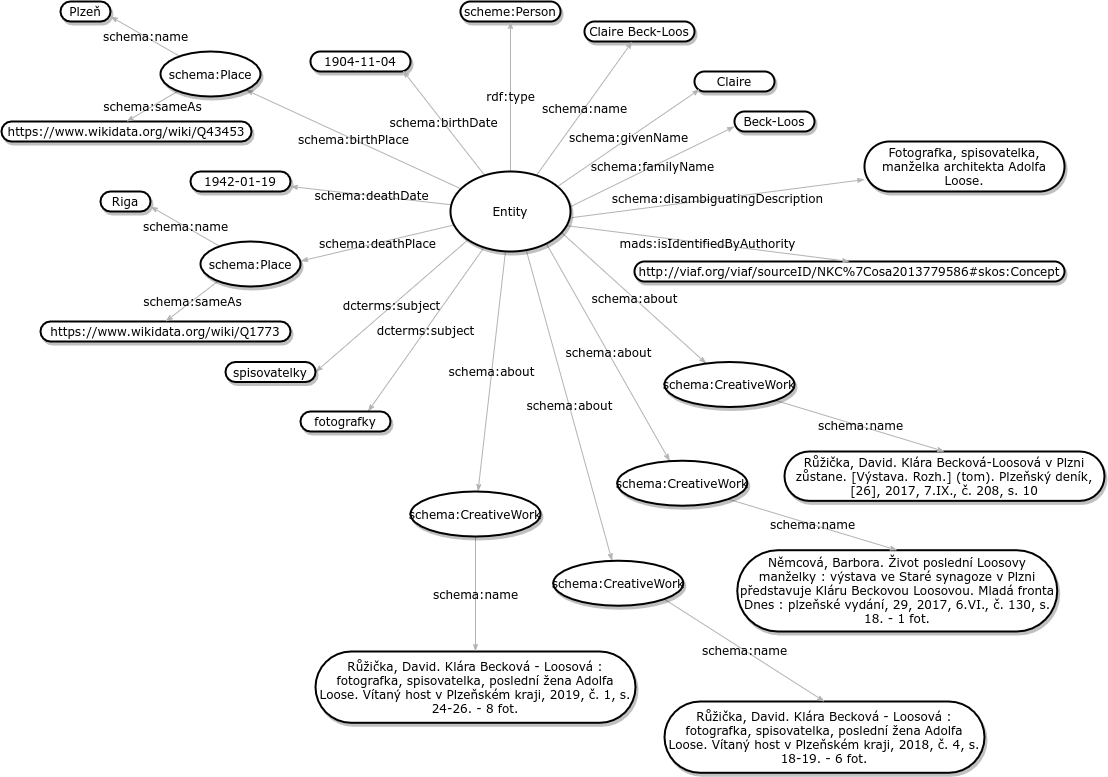

The diagram above was exported from draw.io. Its source (the exported page's mxGraphModel, read from the mxfile embedded in the PNG):
<mxGraphModel dx="1129" dy="688" grid="1" gridSize="10" guides="1" tooltips="1" connect="1" arrows="1" fold="1" page="1" pageScale="1" pageWidth="1169" pageHeight="827" background="#ffffff" math="0" shadow="0">
  <root>
    <mxCell id="0" />
    <mxCell id="1" parent="0" />
    <mxCell id="7_c8krMUsjnHkGN3nFv1-10" value="scheme:Person" style="whiteSpace=wrap;html=1;rounded=1;shadow=1;comic=0;labelBackgroundColor=none;strokeWidth=2;fontFamily=Verdana;fontSize=12;align=center;arcSize=50;" parent="1" vertex="1">
      <mxGeometry x="496" y="20" width="100" height="20" as="geometry" />
    </mxCell>
    <mxCell id="7_c8krMUsjnHkGN3nFv1-11" value="rdf:type" style="edgeStyle=none;rounded=1;html=1;labelBackgroundColor=none;startArrow=none;startFill=0;startSize=5;endArrow=classicThin;endFill=1;endSize=5;jettySize=auto;orthogonalLoop=1;strokeColor=#B3B3B3;strokeWidth=1;fontFamily=Verdana;fontSize=12;exitX=0.5;exitY=0;exitDx=0;exitDy=0;" parent="1" source="7_c8krMUsjnHkGN3nFv1-6" target="7_c8krMUsjnHkGN3nFv1-10" edge="1">
      <mxGeometry relative="1" as="geometry">
        <mxPoint x="536" y="190" as="sourcePoint" />
      </mxGeometry>
    </mxCell>
    <mxCell id="7_c8krMUsjnHkGN3nFv1-12" value="1942-01-19" style="whiteSpace=wrap;html=1;rounded=1;shadow=1;comic=0;labelBackgroundColor=none;strokeWidth=2;fontFamily=Verdana;fontSize=12;align=center;arcSize=50;direction=west;" parent="1" vertex="1">
      <mxGeometry x="226" y="190" width="100" height="20" as="geometry" />
    </mxCell>
    <mxCell id="7_c8krMUsjnHkGN3nFv1-13" value="schema:deathDate" style="edgeStyle=none;rounded=1;html=1;labelBackgroundColor=none;startArrow=none;startFill=0;startSize=5;endArrow=classicThin;endFill=1;endSize=5;jettySize=auto;orthogonalLoop=1;strokeColor=#B3B3B3;strokeWidth=1;fontFamily=Verdana;fontSize=12;entryX=0;entryY=0.25;entryDx=0;entryDy=0;" parent="1" source="7_c8krMUsjnHkGN3nFv1-6" target="7_c8krMUsjnHkGN3nFv1-12" edge="1">
      <mxGeometry relative="1" as="geometry">
        <mxPoint x="356" y="290" as="sourcePoint" />
      </mxGeometry>
    </mxCell>
    <mxCell id="7_c8krMUsjnHkGN3nFv1-14" value="Claire Beck-Loos" style="whiteSpace=wrap;html=1;rounded=1;shadow=1;comic=0;labelBackgroundColor=none;strokeWidth=2;fontFamily=Verdana;fontSize=12;align=center;arcSize=50;" parent="1" vertex="1">
      <mxGeometry x="620" y="40" width="110" height="20" as="geometry" />
    </mxCell>
    <mxCell id="7_c8krMUsjnHkGN3nFv1-15" value="schema:name" style="edgeStyle=none;rounded=1;html=1;labelBackgroundColor=none;startArrow=none;startFill=0;startSize=5;endArrow=classicThin;endFill=1;endSize=5;jettySize=auto;orthogonalLoop=1;strokeColor=#B3B3B3;strokeWidth=1;fontFamily=Verdana;fontSize=12" parent="1" source="7_c8krMUsjnHkGN3nFv1-6" target="7_c8krMUsjnHkGN3nFv1-14" edge="1">
      <mxGeometry relative="1" as="geometry">
        <mxPoint x="424.9736659610103" y="572.0526680779794" as="sourcePoint" />
      </mxGeometry>
    </mxCell>
    <mxCell id="7_c8krMUsjnHkGN3nFv1-16" value="Beck-Loos" style="whiteSpace=wrap;html=1;rounded=1;shadow=1;comic=0;labelBackgroundColor=none;strokeWidth=2;fontFamily=Verdana;fontSize=12;align=center;arcSize=50;" parent="1" vertex="1">
      <mxGeometry x="770" y="130" width="80" height="20" as="geometry" />
    </mxCell>
    <mxCell id="7_c8krMUsjnHkGN3nFv1-17" value="schema:familyName" style="edgeStyle=none;rounded=1;html=1;labelBackgroundColor=none;startArrow=none;startFill=0;startSize=5;endArrow=classicThin;endFill=1;endSize=5;jettySize=auto;orthogonalLoop=1;strokeColor=#B3B3B3;strokeWidth=1;fontFamily=Verdana;fontSize=12;exitX=1.006;exitY=0.435;exitDx=0;exitDy=0;exitPerimeter=0;entryX=0;entryY=0.75;entryDx=0;entryDy=0;" parent="1" source="7_c8krMUsjnHkGN3nFv1-6" target="7_c8krMUsjnHkGN3nFv1-16" edge="1">
      <mxGeometry relative="1" as="geometry">
        <mxPoint x="604.9736659610103" y="572.0526680779794" as="sourcePoint" />
      </mxGeometry>
    </mxCell>
    <mxCell id="7_c8krMUsjnHkGN3nFv1-18" value="Claire" style="whiteSpace=wrap;html=1;rounded=1;shadow=1;comic=0;labelBackgroundColor=none;strokeWidth=2;fontFamily=Verdana;fontSize=12;align=center;arcSize=50;" parent="1" vertex="1">
      <mxGeometry x="730" y="90" width="80" height="20" as="geometry" />
    </mxCell>
    <mxCell id="7_c8krMUsjnHkGN3nFv1-19" value="schema:givenName" style="edgeStyle=none;rounded=1;html=1;labelBackgroundColor=none;startArrow=none;startFill=0;startSize=5;endArrow=classicThin;endFill=1;endSize=5;jettySize=auto;orthogonalLoop=1;strokeColor=#B3B3B3;strokeWidth=1;fontFamily=Verdana;fontSize=12;entryX=0.065;entryY=0.893;entryDx=0;entryDy=0;entryPerimeter=0;exitX=0.894;exitY=0.185;exitDx=0;exitDy=0;exitPerimeter=0;" parent="1" source="7_c8krMUsjnHkGN3nFv1-6" target="7_c8krMUsjnHkGN3nFv1-18" edge="1">
      <mxGeometry relative="1" as="geometry">
        <mxPoint x="754.9736659610103" y="572.0526680779794" as="sourcePoint" />
      </mxGeometry>
    </mxCell>
    <mxCell id="7_c8krMUsjnHkGN3nFv1-20" value="1904-11-04" style="whiteSpace=wrap;html=1;rounded=1;shadow=1;comic=0;labelBackgroundColor=none;strokeWidth=2;fontFamily=Verdana;fontSize=12;align=center;arcSize=50;" parent="1" vertex="1">
      <mxGeometry x="346" y="70" width="100" height="20" as="geometry" />
    </mxCell>
    <mxCell id="7_c8krMUsjnHkGN3nFv1-21" value="schema:birthDate" style="edgeStyle=none;rounded=1;html=1;labelBackgroundColor=none;startArrow=none;startFill=0;startSize=5;endArrow=classicThin;endFill=1;endSize=5;jettySize=auto;orthogonalLoop=1;strokeColor=#B3B3B3;strokeWidth=1;fontFamily=Verdana;fontSize=12;entryX=0.923;entryY=0.95;entryDx=0;entryDy=0;exitX=0.285;exitY=0.048;exitDx=0;exitDy=0;exitPerimeter=0;entryPerimeter=0;" parent="1" source="7_c8krMUsjnHkGN3nFv1-6" target="7_c8krMUsjnHkGN3nFv1-20" edge="1">
      <mxGeometry relative="1" as="geometry">
        <mxPoint x="446" y="180" as="sourcePoint" />
      </mxGeometry>
    </mxCell>
    <mxCell id="7_c8krMUsjnHkGN3nFv1-25" value="schema:deathPlace" style="edgeStyle=none;rounded=1;html=1;labelBackgroundColor=none;startArrow=none;startFill=0;startSize=5;endArrow=classicThin;endFill=1;endSize=5;jettySize=auto;orthogonalLoop=1;strokeColor=#B3B3B3;strokeWidth=1;fontFamily=Verdana;fontSize=12;entryX=1.002;entryY=0.435;entryDx=0;entryDy=0;exitX=0.031;exitY=0.668;exitDx=0;exitDy=0;exitPerimeter=0;entryPerimeter=0;" parent="1" source="7_c8krMUsjnHkGN3nFv1-6" target="7_c8krMUsjnHkGN3nFv1-41" edge="1">
      <mxGeometry relative="1" as="geometry">
        <mxPoint x="436" y="450" as="sourcePoint" />
        <mxPoint x="336" y="280" as="targetPoint" />
      </mxGeometry>
    </mxCell>
    <mxCell id="7_c8krMUsjnHkGN3nFv1-27" value="schema:birthPlace" style="edgeStyle=none;rounded=1;html=1;labelBackgroundColor=none;startArrow=none;startFill=0;startSize=5;endArrow=classicThin;endFill=1;endSize=5;jettySize=auto;orthogonalLoop=1;strokeColor=#B3B3B3;strokeWidth=1;fontFamily=Verdana;fontSize=12;entryX=1;entryY=1;entryDx=0;entryDy=0;" parent="1" source="7_c8krMUsjnHkGN3nFv1-6" target="7_c8krMUsjnHkGN3nFv1-34" edge="1">
      <mxGeometry relative="1" as="geometry">
        <mxPoint x="406" y="250" as="sourcePoint" />
        <mxPoint x="346" y="135" as="targetPoint" />
      </mxGeometry>
    </mxCell>
    <mxCell id="7_c8krMUsjnHkGN3nFv1-28" value="http://viaf.org/viaf/sourceID/NKC%7Cosa2013779586#skos:Concept" style="whiteSpace=wrap;html=1;rounded=1;shadow=1;comic=0;labelBackgroundColor=none;strokeWidth=2;fontFamily=Verdana;fontSize=12;align=center;arcSize=50;" parent="1" vertex="1">
      <mxGeometry x="670" y="280" width="430" height="20" as="geometry" />
    </mxCell>
    <mxCell id="7_c8krMUsjnHkGN3nFv1-29" value="mads:isIdentifiedByAuthority" style="edgeStyle=none;rounded=1;html=1;labelBackgroundColor=none;startArrow=none;startFill=0;startSize=5;endArrow=classicThin;endFill=1;endSize=5;jettySize=auto;orthogonalLoop=1;strokeColor=#B3B3B3;strokeWidth=1;fontFamily=Verdana;fontSize=12;entryX=0.5;entryY=0;entryDx=0;entryDy=0;exitX=0.967;exitY=0.677;exitDx=0;exitDy=0;exitPerimeter=0;" parent="1" source="7_c8krMUsjnHkGN3nFv1-6" target="7_c8krMUsjnHkGN3nFv1-28" edge="1">
      <mxGeometry relative="1" as="geometry">
        <mxPoint x="600" y="300" as="sourcePoint" />
      </mxGeometry>
    </mxCell>
    <mxCell id="7_c8krMUsjnHkGN3nFv1-31" value="schema:disambiguatingDescription" style="edgeStyle=none;rounded=1;html=1;labelBackgroundColor=none;startArrow=none;startFill=0;startSize=5;endArrow=classicThin;endFill=1;endSize=5;jettySize=auto;orthogonalLoop=1;strokeColor=#B3B3B3;strokeWidth=1;fontFamily=Verdana;fontSize=12;exitX=1.01;exitY=0.577;exitDx=0;exitDy=0;exitPerimeter=0;" parent="1" source="7_c8krMUsjnHkGN3nFv1-6" target="7_c8krMUsjnHkGN3nFv1-30" edge="1">
      <mxGeometry relative="1" as="geometry">
        <mxPoint x="764.9736659610103" y="82.05266807797943" as="sourcePoint" />
      </mxGeometry>
    </mxCell>
    <mxCell id="7_c8krMUsjnHkGN3nFv1-36" value="Plzeň" style="whiteSpace=wrap;html=1;rounded=1;shadow=1;comic=0;labelBackgroundColor=none;strokeWidth=2;fontFamily=Verdana;fontSize=12;align=center;arcSize=50;direction=west;" parent="1" vertex="1">
      <mxGeometry x="96" y="20" width="50" height="20" as="geometry" />
    </mxCell>
    <mxCell id="7_c8krMUsjnHkGN3nFv1-37" value="schema:name" style="edgeStyle=none;rounded=1;html=1;labelBackgroundColor=none;startArrow=none;startFill=0;startSize=5;endArrow=classicThin;endFill=1;endSize=5;jettySize=auto;orthogonalLoop=1;strokeColor=#B3B3B3;strokeWidth=1;fontFamily=Verdana;fontSize=12;entryX=0;entryY=0.25;entryDx=0;entryDy=0;" parent="1" source="7_c8krMUsjnHkGN3nFv1-34" target="7_c8krMUsjnHkGN3nFv1-36" edge="1">
      <mxGeometry relative="1" as="geometry">
        <mxPoint x="365.9951673272457" y="390.0030618063196" as="sourcePoint" />
      </mxGeometry>
    </mxCell>
    <mxCell id="7_c8krMUsjnHkGN3nFv1-38" value="https://www.wikidata.org/wiki/Q43453" style="whiteSpace=wrap;html=1;rounded=1;shadow=1;comic=0;labelBackgroundColor=none;strokeWidth=2;fontFamily=Verdana;fontSize=12;align=center;arcSize=50;direction=west;" parent="1" vertex="1">
      <mxGeometry x="37" y="140" width="250" height="20" as="geometry" />
    </mxCell>
    <mxCell id="7_c8krMUsjnHkGN3nFv1-39" value="schema:sameAs" style="edgeStyle=none;rounded=1;html=1;labelBackgroundColor=none;startArrow=none;startFill=0;startSize=5;endArrow=classicThin;endFill=1;endSize=5;jettySize=auto;orthogonalLoop=1;strokeColor=#B3B3B3;strokeWidth=1;fontFamily=Verdana;fontSize=12;entryX=0.5;entryY=1;entryDx=0;entryDy=0;exitX=0.18;exitY=0.874;exitDx=0;exitDy=0;exitPerimeter=0;" parent="1" source="7_c8krMUsjnHkGN3nFv1-34" target="7_c8krMUsjnHkGN3nFv1-38" edge="1">
      <mxGeometry relative="1" as="geometry">
        <mxPoint x="357.0451673272458" y="476.8730618063197" as="sourcePoint" />
      </mxGeometry>
    </mxCell>
    <mxCell id="7_c8krMUsjnHkGN3nFv1-42" value="Riga" style="whiteSpace=wrap;html=1;rounded=1;shadow=1;comic=0;labelBackgroundColor=none;strokeWidth=2;fontFamily=Verdana;fontSize=12;align=center;arcSize=50;direction=west;" parent="1" vertex="1">
      <mxGeometry x="136" y="210" width="50" height="20" as="geometry" />
    </mxCell>
    <mxCell id="7_c8krMUsjnHkGN3nFv1-43" value="schema:name" style="edgeStyle=none;rounded=1;html=1;labelBackgroundColor=none;startArrow=none;startFill=0;startSize=5;endArrow=classicThin;endFill=1;endSize=5;jettySize=auto;orthogonalLoop=1;strokeColor=#B3B3B3;strokeWidth=1;fontFamily=Verdana;fontSize=12;entryX=0;entryY=0.25;entryDx=0;entryDy=0;" parent="1" source="7_c8krMUsjnHkGN3nFv1-41" target="7_c8krMUsjnHkGN3nFv1-42" edge="1">
      <mxGeometry relative="1" as="geometry">
        <mxPoint x="405.9951673272457" y="580.0030618063196" as="sourcePoint" />
      </mxGeometry>
    </mxCell>
    <mxCell id="7_c8krMUsjnHkGN3nFv1-44" value="https://www.wikidata.org/wiki/Q1773" style="whiteSpace=wrap;html=1;rounded=1;shadow=1;comic=0;labelBackgroundColor=none;strokeWidth=2;fontFamily=Verdana;fontSize=12;align=center;arcSize=50;direction=west;" parent="1" vertex="1">
      <mxGeometry x="76" y="340" width="250" height="20" as="geometry" />
    </mxCell>
    <mxCell id="7_c8krMUsjnHkGN3nFv1-45" value="schema:sameAs" style="edgeStyle=none;rounded=1;html=1;labelBackgroundColor=none;startArrow=none;startFill=0;startSize=5;endArrow=classicThin;endFill=1;endSize=5;jettySize=auto;orthogonalLoop=1;strokeColor=#B3B3B3;strokeWidth=1;fontFamily=Verdana;fontSize=12;entryX=0.5;entryY=1;entryDx=0;entryDy=0;exitX=0.18;exitY=0.874;exitDx=0;exitDy=0;exitPerimeter=0;" parent="1" source="7_c8krMUsjnHkGN3nFv1-41" target="7_c8krMUsjnHkGN3nFv1-44" edge="1">
      <mxGeometry relative="1" as="geometry">
        <mxPoint x="397.0451673272458" y="666.8730618063197" as="sourcePoint" />
      </mxGeometry>
    </mxCell>
    <mxCell id="7_c8krMUsjnHkGN3nFv1-54" value="dcterms:subject" style="edgeStyle=none;rounded=1;html=1;labelBackgroundColor=none;startArrow=none;startFill=0;startSize=5;endArrow=classicThin;endFill=1;endSize=5;jettySize=auto;orthogonalLoop=1;strokeColor=#B3B3B3;strokeWidth=1;fontFamily=Verdana;fontSize=12;exitX=0;exitY=1;exitDx=0;exitDy=0;entryX=0;entryY=0.5;entryDx=0;entryDy=0;" parent="1" source="7_c8krMUsjnHkGN3nFv1-6" target="7_c8krMUsjnHkGN3nFv1-56" edge="1">
      <mxGeometry relative="1" as="geometry">
        <mxPoint x="543.72" y="513.44" as="sourcePoint" />
        <mxPoint x="350.5700754481702" y="382.3140962666489" as="targetPoint" />
      </mxGeometry>
    </mxCell>
    <mxCell id="7_c8krMUsjnHkGN3nFv1-56" value="spisovatelky" style="whiteSpace=wrap;html=1;rounded=1;shadow=1;comic=0;labelBackgroundColor=none;strokeWidth=2;fontFamily=Verdana;fontSize=12;align=center;arcSize=50;direction=west;" parent="1" vertex="1">
      <mxGeometry x="261" y="380.5" width="90" height="20" as="geometry" />
    </mxCell>
    <mxCell id="7_c8krMUsjnHkGN3nFv1-60" value="dcterms:subject" style="edgeStyle=none;rounded=1;html=1;labelBackgroundColor=none;startArrow=none;startFill=0;startSize=5;endArrow=classicThin;endFill=1;endSize=5;jettySize=auto;orthogonalLoop=1;strokeColor=#B3B3B3;strokeWidth=1;fontFamily=Verdana;fontSize=12;exitX=0.271;exitY=0.967;exitDx=0;exitDy=0;exitPerimeter=0;entryX=0.25;entryY=1;entryDx=0;entryDy=0;" parent="1" source="7_c8krMUsjnHkGN3nFv1-6" target="7_c8krMUsjnHkGN3nFv1-62" edge="1">
      <mxGeometry relative="1" as="geometry">
        <mxPoint x="568" y="320" as="sourcePoint" />
        <mxPoint x="423.50032222220057" y="434.6399915888237" as="targetPoint" />
      </mxGeometry>
    </mxCell>
    <mxCell id="7_c8krMUsjnHkGN3nFv1-62" value="fotografky" style="whiteSpace=wrap;html=1;rounded=1;shadow=1;comic=0;labelBackgroundColor=none;strokeWidth=2;fontFamily=Verdana;fontSize=12;align=center;arcSize=50;direction=west;" parent="1" vertex="1">
      <mxGeometry x="336" y="430" width="90" height="20" as="geometry" />
    </mxCell>
    <mxCell id="7_c8krMUsjnHkGN3nFv1-34" value="schema:Place" style="ellipse;whiteSpace=wrap;html=1;rounded=1;shadow=1;comic=0;labelBackgroundColor=none;strokeWidth=2;fontFamily=Verdana;fontSize=12;align=center;" parent="1" vertex="1">
      <mxGeometry x="196" y="70" width="100" height="45" as="geometry" />
    </mxCell>
    <mxCell id="7_c8krMUsjnHkGN3nFv1-41" value="schema:Place" style="ellipse;whiteSpace=wrap;html=1;rounded=1;shadow=1;comic=0;labelBackgroundColor=none;strokeWidth=2;fontFamily=Verdana;fontSize=12;align=center;" parent="1" vertex="1">
      <mxGeometry x="236" y="260" width="100" height="45" as="geometry" />
    </mxCell>
    <mxCell id="7_c8krMUsjnHkGN3nFv1-30" value="Fotografka, spisovatelka, manželka architekta Adolfa Loose." style="whiteSpace=wrap;html=1;rounded=1;shadow=1;comic=0;labelBackgroundColor=none;strokeWidth=2;fontFamily=Verdana;fontSize=12;align=center;arcSize=50;" parent="1" vertex="1">
      <mxGeometry x="900" y="160" width="200" height="50" as="geometry" />
    </mxCell>
    <mxCell id="7_c8krMUsjnHkGN3nFv1-65" value="schema:about" style="edgeStyle=none;rounded=1;html=1;labelBackgroundColor=none;startArrow=none;startFill=0;startSize=5;endArrow=classicThin;endFill=1;endSize=5;jettySize=auto;orthogonalLoop=1;strokeColor=#B3B3B3;strokeWidth=1;fontFamily=Verdana;fontSize=12;exitX=0.927;exitY=0.766;exitDx=0;exitDy=0;exitPerimeter=0;" parent="1" source="7_c8krMUsjnHkGN3nFv1-6" target="7_c8krMUsjnHkGN3nFv1-68" edge="1">
      <mxGeometry relative="1" as="geometry">
        <mxPoint x="672.52" y="380.4999999999999" as="sourcePoint" />
        <mxPoint x="608" y="724.86" as="targetPoint" />
      </mxGeometry>
    </mxCell>
    <mxCell id="7_c8krMUsjnHkGN3nFv1-66" value="Růžička, David. Klára Becková-Loosová v Plzni zůstane. [Výstava. Rozh.] (tom). Plzeňský deník, [26], 2017, 7.IX., č. 208, s. 10" style="whiteSpace=wrap;html=1;rounded=1;shadow=1;comic=0;labelBackgroundColor=none;strokeWidth=2;fontFamily=Verdana;fontSize=12;align=center;arcSize=50;direction=west;" parent="1" vertex="1">
      <mxGeometry x="820" y="470" width="320" height="49.36" as="geometry" />
    </mxCell>
    <mxCell id="7_c8krMUsjnHkGN3nFv1-67" value="schema:name" style="edgeStyle=none;rounded=1;html=1;labelBackgroundColor=none;startArrow=none;startFill=0;startSize=5;endArrow=classicThin;endFill=1;endSize=5;jettySize=auto;orthogonalLoop=1;strokeColor=#B3B3B3;strokeWidth=1;fontFamily=Verdana;fontSize=12;entryX=0.5;entryY=1;entryDx=0;entryDy=0;exitX=1;exitY=1;exitDx=0;exitDy=0;" parent="1" source="7_c8krMUsjnHkGN3nFv1-68" target="7_c8krMUsjnHkGN3nFv1-66" edge="1">
      <mxGeometry relative="1" as="geometry">
        <mxPoint x="677.9951673272458" y="1024.8630618063196" as="sourcePoint" />
      </mxGeometry>
    </mxCell>
    <mxCell id="7_c8krMUsjnHkGN3nFv1-68" value="schema:CreativeWork" style="ellipse;whiteSpace=wrap;html=1;rounded=1;shadow=1;comic=0;labelBackgroundColor=none;strokeWidth=2;fontFamily=Verdana;fontSize=12;align=center;" parent="1" vertex="1">
      <mxGeometry x="700" y="380.5" width="130" height="45" as="geometry" />
    </mxCell>
    <mxCell id="7_c8krMUsjnHkGN3nFv1-69" value="schema:about" style="edgeStyle=none;rounded=1;html=1;labelBackgroundColor=none;startArrow=none;startFill=0;startSize=5;endArrow=classicThin;endFill=1;endSize=5;jettySize=auto;orthogonalLoop=1;strokeColor=#B3B3B3;strokeWidth=1;fontFamily=Verdana;fontSize=12;exitX=0.803;exitY=0.913;exitDx=0;exitDy=0;exitPerimeter=0;" parent="1" source="7_c8krMUsjnHkGN3nFv1-6" target="7_c8krMUsjnHkGN3nFv1-72" edge="1">
      <mxGeometry relative="1" as="geometry">
        <mxPoint x="549.9999999999998" y="350" as="sourcePoint" />
        <mxPoint x="560.76" y="823.58" as="targetPoint" />
      </mxGeometry>
    </mxCell>
    <mxCell id="7_c8krMUsjnHkGN3nFv1-70" value="Němcová, Barbora. Život poslední Loosovy manželky : výstava ve Staré synagoze v Plzni představuje Kláru Beckovou Loosovou. Mladá fronta Dnes : plzeňské vydání, 29, 2017, 6.VI., č. 130, s. 18. - 1 fot." style="whiteSpace=wrap;html=1;rounded=1;shadow=1;comic=0;labelBackgroundColor=none;strokeWidth=2;fontFamily=Verdana;fontSize=12;align=center;arcSize=50;direction=west;" parent="1" vertex="1">
      <mxGeometry x="772.76" y="568.72" width="320" height="81.28" as="geometry" />
    </mxCell>
    <mxCell id="7_c8krMUsjnHkGN3nFv1-71" value="schema:name" style="edgeStyle=none;rounded=1;html=1;labelBackgroundColor=none;startArrow=none;startFill=0;startSize=5;endArrow=classicThin;endFill=1;endSize=5;jettySize=auto;orthogonalLoop=1;strokeColor=#B3B3B3;strokeWidth=1;fontFamily=Verdana;fontSize=12;entryX=0.5;entryY=1;entryDx=0;entryDy=0;exitX=1;exitY=1;exitDx=0;exitDy=0;" parent="1" source="7_c8krMUsjnHkGN3nFv1-72" target="7_c8krMUsjnHkGN3nFv1-70" edge="1">
      <mxGeometry relative="1" as="geometry">
        <mxPoint x="630.7551673272458" y="1123.5830618063196" as="sourcePoint" />
      </mxGeometry>
    </mxCell>
    <mxCell id="7_c8krMUsjnHkGN3nFv1-72" value="schema:CreativeWork" style="ellipse;whiteSpace=wrap;html=1;rounded=1;shadow=1;comic=0;labelBackgroundColor=none;strokeWidth=2;fontFamily=Verdana;fontSize=12;align=center;" parent="1" vertex="1">
      <mxGeometry x="652.76" y="479.22" width="130" height="45" as="geometry" />
    </mxCell>
    <mxCell id="7_c8krMUsjnHkGN3nFv1-73" value="schema:about" style="edgeStyle=none;rounded=1;html=1;labelBackgroundColor=none;startArrow=none;startFill=0;startSize=5;endArrow=classicThin;endFill=1;endSize=5;jettySize=auto;orthogonalLoop=1;strokeColor=#B3B3B3;strokeWidth=1;fontFamily=Verdana;fontSize=12;exitX=0.632;exitY=0.987;exitDx=0;exitDy=0;exitPerimeter=0;" parent="1" source="7_c8krMUsjnHkGN3nFv1-6" target="7_c8krMUsjnHkGN3nFv1-76" edge="1">
      <mxGeometry relative="1" as="geometry">
        <mxPoint x="485.9999999999998" y="450" as="sourcePoint" />
        <mxPoint x="496.76" y="923.58" as="targetPoint" />
      </mxGeometry>
    </mxCell>
    <mxCell id="7_c8krMUsjnHkGN3nFv1-74" value="Růžička, David. Klára Becková - Loosová : fotografka, spisovatelka, poslední žena Adolfa Loose. Vítaný host v Plzeňském kraji, 2018, č. 4, s. 18-19. - 6 fot." style="whiteSpace=wrap;html=1;rounded=1;shadow=1;comic=0;labelBackgroundColor=none;strokeWidth=2;fontFamily=Verdana;fontSize=12;align=center;arcSize=50;direction=west;" parent="1" vertex="1">
      <mxGeometry x="700" y="720" width="320" height="71.28" as="geometry" />
    </mxCell>
    <mxCell id="7_c8krMUsjnHkGN3nFv1-75" value="schema:name" style="edgeStyle=none;rounded=1;html=1;labelBackgroundColor=none;startArrow=none;startFill=0;startSize=5;endArrow=classicThin;endFill=1;endSize=5;jettySize=auto;orthogonalLoop=1;strokeColor=#B3B3B3;strokeWidth=1;fontFamily=Verdana;fontSize=12;entryX=0.5;entryY=1;entryDx=0;entryDy=0;exitX=1;exitY=1;exitDx=0;exitDy=0;" parent="1" source="7_c8krMUsjnHkGN3nFv1-76" target="7_c8krMUsjnHkGN3nFv1-74" edge="1">
      <mxGeometry relative="1" as="geometry">
        <mxPoint x="566.7551673272458" y="1223.5830618063196" as="sourcePoint" />
      </mxGeometry>
    </mxCell>
    <mxCell id="7_c8krMUsjnHkGN3nFv1-76" value="schema:CreativeWork" style="ellipse;whiteSpace=wrap;html=1;rounded=1;shadow=1;comic=0;labelBackgroundColor=none;strokeWidth=2;fontFamily=Verdana;fontSize=12;align=center;" parent="1" vertex="1">
      <mxGeometry x="588.76" y="579.22" width="130" height="45" as="geometry" />
    </mxCell>
    <mxCell id="7_c8krMUsjnHkGN3nFv1-77" value="schema:about" style="edgeStyle=none;rounded=1;html=1;labelBackgroundColor=none;startArrow=none;startFill=0;startSize=5;endArrow=classicThin;endFill=1;endSize=5;jettySize=auto;orthogonalLoop=1;strokeColor=#B3B3B3;strokeWidth=1;fontFamily=Verdana;fontSize=12;exitX=0.457;exitY=1.013;exitDx=0;exitDy=0;exitPerimeter=0;" parent="1" source="7_c8krMUsjnHkGN3nFv1-6" target="7_c8krMUsjnHkGN3nFv1-80" edge="1">
      <mxGeometry relative="1" as="geometry">
        <mxPoint x="307.2399999999998" y="450" as="sourcePoint" />
        <mxPoint x="318" y="923.58" as="targetPoint" />
      </mxGeometry>
    </mxCell>
    <mxCell id="7_c8krMUsjnHkGN3nFv1-78" value="Růžička, David. Klára Becková - Loosová : fotografka, spisovatelka, poslední žena Adolfa Loose. Vítaný host v Plzeňském kraji, 2019, č. 1, s. 24-26. - 8 fot." style="whiteSpace=wrap;html=1;rounded=1;shadow=1;comic=0;labelBackgroundColor=none;strokeWidth=2;fontFamily=Verdana;fontSize=12;align=center;arcSize=50;direction=west;" parent="1" vertex="1">
      <mxGeometry x="351" y="670" width="320" height="71.28" as="geometry" />
    </mxCell>
    <mxCell id="7_c8krMUsjnHkGN3nFv1-79" value="schema:name" style="edgeStyle=none;rounded=1;html=1;labelBackgroundColor=none;startArrow=none;startFill=0;startSize=5;endArrow=classicThin;endFill=1;endSize=5;jettySize=auto;orthogonalLoop=1;strokeColor=#B3B3B3;strokeWidth=1;fontFamily=Verdana;fontSize=12;entryX=0.5;entryY=1;entryDx=0;entryDy=0;exitX=0.5;exitY=1;exitDx=0;exitDy=0;" parent="1" source="7_c8krMUsjnHkGN3nFv1-80" target="7_c8krMUsjnHkGN3nFv1-78" edge="1">
      <mxGeometry relative="1" as="geometry">
        <mxPoint x="387.9951673272458" y="1223.5830618063196" as="sourcePoint" />
      </mxGeometry>
    </mxCell>
    <mxCell id="7_c8krMUsjnHkGN3nFv1-80" value="schema:CreativeWork" style="ellipse;whiteSpace=wrap;html=1;rounded=1;shadow=1;comic=0;labelBackgroundColor=none;strokeWidth=2;fontFamily=Verdana;fontSize=12;align=center;" parent="1" vertex="1">
      <mxGeometry x="446" y="510" width="130" height="45" as="geometry" />
    </mxCell>
    <mxCell id="7_c8krMUsjnHkGN3nFv1-6" value="Entity" style="ellipse;whiteSpace=wrap;html=1;rounded=1;shadow=1;comic=0;labelBackgroundColor=none;strokeWidth=2;fontFamily=Verdana;fontSize=12;align=center;" parent="1" vertex="1">
      <mxGeometry x="486" y="190" width="120" height="80" as="geometry" />
    </mxCell>
  </root>
</mxGraphModel>